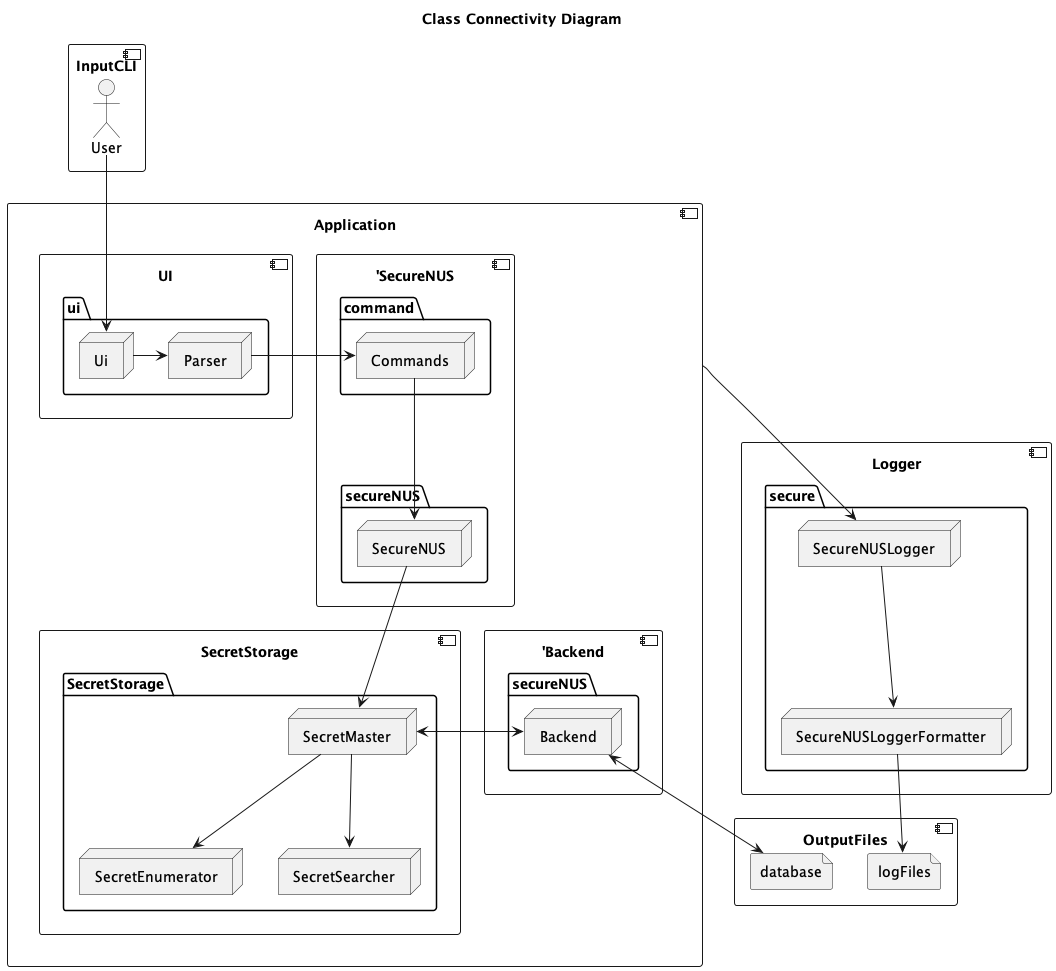

The diagram above was rendered by PlantUML. Its source (embedded in the PNG):
@startuml
!include Style.puml
title Class Connectivity Diagram
component "Application" {
    component 'SecureNUS {
        package "command" {
            node Commands
        }
        package secureNUS {
            node SecureNUS
        }
    }

    component UI {
        package "ui" {
            node Ui
            node Parser
            Ui -> Parser
        }

    }

    Parser -right-> Commands

    component 'Backend {
        package secureNUS {
            node Backend
        }
    }
    component SecretStorage {
        package SecretStorage {
            node SecretMaster
            node SecretEnumerator
            node SecretSearcher
        }
    }
    
    Commands --> SecureNUS
    SecureNUS --> SecretMaster
    SecretMaster --> SecretSearcher
    SecretMaster --> SecretEnumerator
    SecretMaster <-right-> Backend

}
component InputCLI {
    actor User
}
component Logger {
    node secure.SecureNUSLogger
    node secure.SecureNUSLoggerFormatter
    SecureNUSLogger --> SecureNUSLoggerFormatter
}
component OutputFiles {
    file logFiles
    file database
}
Application --> SecureNUSLogger
SecureNUSLoggerFormatter --> logFiles
User --> Ui
Backend <-> database
@enduml